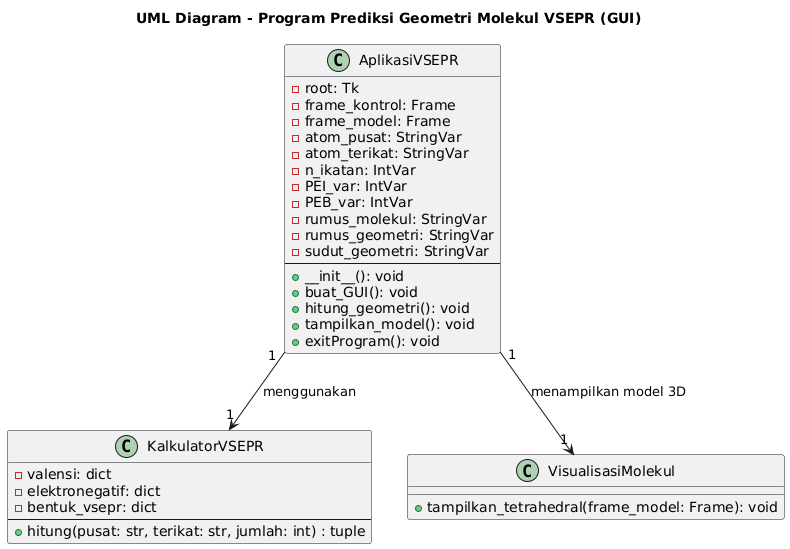

The diagram above was rendered by PlantUML. Its source (embedded in the PNG):
@startuml
title UML Diagram - Program Prediksi Geometri Molekul VSEPR (GUI)

class AplikasiVSEPR {
    - root: Tk
    - frame_kontrol: Frame
    - frame_model: Frame
    - atom_pusat: StringVar
    - atom_terikat: StringVar
    - n_ikatan: IntVar
    - PEI_var: IntVar
    - PEB_var: IntVar
    - rumus_molekul: StringVar
    - rumus_geometri: StringVar
    - sudut_geometri: StringVar
    --
    + __init__(): void
    + buat_GUI(): void
    + hitung_geometri(): void
    + tampilkan_model(): void
    + exitProgram(): void
}

class KalkulatorVSEPR {
    - valensi: dict
    - elektronegatif: dict
    - bentuk_vsepr: dict
    --
    + hitung(pusat: str, terikat: str, jumlah: int) : tuple
}

class VisualisasiMolekul {
    + tampilkan_tetrahedral(frame_model: Frame): void
}

AplikasiVSEPR "1" --> "1" KalkulatorVSEPR : menggunakan
AplikasiVSEPR "1" --> "1" VisualisasiMolekul : menampilkan model 3D
@enduml